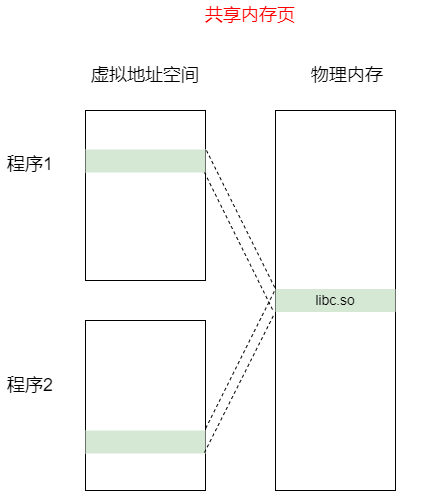

The diagram above was exported from draw.io. Its source (the exported page's mxGraphModel, read from the mxfile embedded in the PNG):
<mxGraphModel dx="809" dy="467" grid="1" gridSize="10" guides="1" tooltips="1" connect="1" arrows="1" fold="1" page="1" pageScale="1" pageWidth="827" pageHeight="1169" math="0" shadow="0">
  <root>
    <mxCell id="0" />
    <mxCell id="1" parent="0" />
    <mxCell id="9ZBFeIH7CW21L121GDv9-3" value="" style="rounded=0;whiteSpace=wrap;html=1;" vertex="1" parent="1">
      <mxGeometry x="435" y="210" width="120" height="380" as="geometry" />
    </mxCell>
    <mxCell id="Rjwpg_YvAAuNgQBtI-No-8" value="" style="rounded=0;whiteSpace=wrap;html=1;" parent="1" vertex="1">
      <mxGeometry x="245" y="210" width="120" height="170" as="geometry" />
    </mxCell>
    <mxCell id="Rjwpg_YvAAuNgQBtI-No-15" value="&lt;font style=&quot;font-size: 18px;&quot;&gt;程序1&lt;/font&gt;" style="text;strokeColor=none;align=center;fillColor=none;html=1;verticalAlign=middle;whiteSpace=wrap;rounded=0;" parent="1" vertex="1">
      <mxGeometry x="160" y="249" width="60" height="30" as="geometry" />
    </mxCell>
    <mxCell id="Rjwpg_YvAAuNgQBtI-No-16" value="&lt;font style=&quot;font-size: 18px;&quot;&gt;程序2&lt;/font&gt;" style="text;strokeColor=none;align=center;fillColor=none;html=1;verticalAlign=middle;whiteSpace=wrap;rounded=0;" parent="1" vertex="1">
      <mxGeometry x="160" y="470" width="60" height="30" as="geometry" />
    </mxCell>
    <mxCell id="Rjwpg_YvAAuNgQBtI-No-18" value="&lt;font style=&quot;font-size: 18px;&quot;&gt;物理内存&lt;/font&gt;" style="text;strokeColor=none;align=center;fillColor=none;html=1;verticalAlign=middle;whiteSpace=wrap;rounded=0;" parent="1" vertex="1">
      <mxGeometry x="450" y="160" width="114" height="30" as="geometry" />
    </mxCell>
    <mxCell id="Rjwpg_YvAAuNgQBtI-No-19" value="&lt;font color=&quot;#ff0000&quot; style=&quot;font-size: 18px;&quot;&gt;共享内存页&lt;/font&gt;" style="text;strokeColor=none;align=center;fillColor=none;html=1;verticalAlign=middle;whiteSpace=wrap;rounded=0;" parent="1" vertex="1">
      <mxGeometry x="220" y="100" width="380" height="30" as="geometry" />
    </mxCell>
    <mxCell id="Rjwpg_YvAAuNgQBtI-No-21" value="&lt;font style=&quot;font-size: 14px;&quot;&gt;libc.so&lt;/font&gt;" style="rounded=0;whiteSpace=wrap;html=1;fillColor=#d5e8d4;strokeColor=none;" parent="1" vertex="1">
      <mxGeometry x="435" y="388.5" width="120" height="23" as="geometry" />
    </mxCell>
    <mxCell id="9ZBFeIH7CW21L121GDv9-2" value="" style="rounded=0;whiteSpace=wrap;html=1;" vertex="1" parent="1">
      <mxGeometry x="245" y="420" width="120" height="170" as="geometry" />
    </mxCell>
    <mxCell id="9ZBFeIH7CW21L121GDv9-4" value="" style="rounded=0;whiteSpace=wrap;html=1;fillColor=#d5e8d4;strokeColor=none;" vertex="1" parent="1">
      <mxGeometry x="245" y="249" width="120" height="23" as="geometry" />
    </mxCell>
    <mxCell id="9ZBFeIH7CW21L121GDv9-5" value="" style="rounded=0;whiteSpace=wrap;html=1;fillColor=#d5e8d4;strokeColor=none;" vertex="1" parent="1">
      <mxGeometry x="245" y="530" width="120" height="23" as="geometry" />
    </mxCell>
    <mxCell id="9ZBFeIH7CW21L121GDv9-6" value="&lt;font style=&quot;font-size: 18px;&quot;&gt;虚拟地址空间&lt;/font&gt;" style="text;strokeColor=none;align=center;fillColor=none;html=1;verticalAlign=middle;whiteSpace=wrap;rounded=0;" vertex="1" parent="1">
      <mxGeometry x="248" y="160" width="114" height="30" as="geometry" />
    </mxCell>
    <mxCell id="9ZBFeIH7CW21L121GDv9-8" value="" style="endArrow=none;dashed=1;html=1;rounded=0;entryX=0;entryY=0;entryDx=0;entryDy=0;" edge="1" parent="1" target="Rjwpg_YvAAuNgQBtI-No-21">
      <mxGeometry width="50" height="50" relative="1" as="geometry">
        <mxPoint x="366" y="250" as="sourcePoint" />
        <mxPoint x="433" y="390" as="targetPoint" />
      </mxGeometry>
    </mxCell>
    <mxCell id="9ZBFeIH7CW21L121GDv9-9" value="" style="endArrow=none;dashed=1;html=1;rounded=0;entryX=0;entryY=0;entryDx=0;entryDy=0;" edge="1" parent="1">
      <mxGeometry width="50" height="50" relative="1" as="geometry">
        <mxPoint x="364" y="272" as="sourcePoint" />
        <mxPoint x="433" y="411" as="targetPoint" />
      </mxGeometry>
    </mxCell>
    <mxCell id="9ZBFeIH7CW21L121GDv9-10" value="" style="endArrow=none;dashed=1;html=1;rounded=0;entryX=0;entryY=0;entryDx=0;entryDy=0;exitX=1.002;exitY=0.634;exitDx=0;exitDy=0;exitPerimeter=0;" edge="1" parent="1" source="9ZBFeIH7CW21L121GDv9-2" target="Rjwpg_YvAAuNgQBtI-No-21">
      <mxGeometry width="50" height="50" relative="1" as="geometry">
        <mxPoint x="380" y="460" as="sourcePoint" />
        <mxPoint x="445" y="399" as="targetPoint" />
      </mxGeometry>
    </mxCell>
    <mxCell id="9ZBFeIH7CW21L121GDv9-11" value="" style="endArrow=none;dashed=1;html=1;rounded=0;entryX=0;entryY=0;entryDx=0;entryDy=0;exitX=1.002;exitY=0.634;exitDx=0;exitDy=0;exitPerimeter=0;" edge="1" parent="1">
      <mxGeometry width="50" height="50" relative="1" as="geometry">
        <mxPoint x="364" y="552" as="sourcePoint" />
        <mxPoint x="434" y="413" as="targetPoint" />
      </mxGeometry>
    </mxCell>
  </root>
</mxGraphModel>